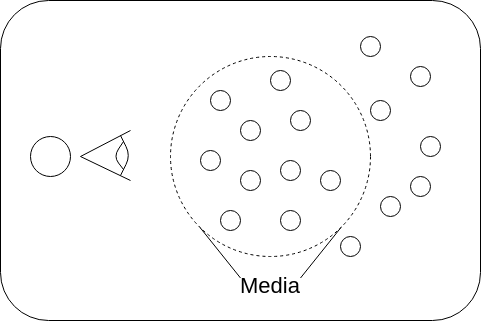

The diagram above was exported from draw.io. Its source (the exported page's mxGraphModel, read from the mxfile embedded in the PNG):
<mxGraphModel dx="497" dy="950" grid="1" gridSize="10" guides="1" tooltips="1" connect="1" arrows="1" fold="1" page="1" pageScale="1" pageWidth="827" pageHeight="1169" math="0" shadow="0">
  <root>
    <mxCell id="0" />
    <mxCell id="1" parent="0" />
    <mxCell id="32" value="" style="rounded=1;whiteSpace=wrap;html=1;fontSize=22;fillColor=#FFFFFFA2;" vertex="1" parent="1">
      <mxGeometry x="120" y="200" width="480" height="320" as="geometry" />
    </mxCell>
    <mxCell id="20" value="" style="ellipse;whiteSpace=wrap;html=1;dashed=1;fillColor=#FFFFFF00;" vertex="1" parent="1">
      <mxGeometry x="290" y="256" width="200" height="200" as="geometry" />
    </mxCell>
    <mxCell id="2" value="" style="ellipse;whiteSpace=wrap;html=1;aspect=fixed;" vertex="1" parent="1">
      <mxGeometry x="150" y="336" width="40" height="40" as="geometry" />
    </mxCell>
    <mxCell id="3" value="" style="ellipse;whiteSpace=wrap;html=1;aspect=fixed;" vertex="1" parent="1">
      <mxGeometry x="330" y="290" width="20" height="20" as="geometry" />
    </mxCell>
    <mxCell id="4" value="" style="ellipse;whiteSpace=wrap;html=1;aspect=fixed;" vertex="1" parent="1">
      <mxGeometry x="390" y="270" width="20" height="20" as="geometry" />
    </mxCell>
    <mxCell id="5" value="" style="ellipse;whiteSpace=wrap;html=1;aspect=fixed;" vertex="1" parent="1">
      <mxGeometry x="360" y="320" width="20" height="20" as="geometry" />
    </mxCell>
    <mxCell id="6" value="" style="ellipse;whiteSpace=wrap;html=1;aspect=fixed;" vertex="1" parent="1">
      <mxGeometry x="410" y="310" width="20" height="20" as="geometry" />
    </mxCell>
    <mxCell id="7" value="" style="ellipse;whiteSpace=wrap;html=1;aspect=fixed;" vertex="1" parent="1">
      <mxGeometry x="320" y="350" width="20" height="20" as="geometry" />
    </mxCell>
    <mxCell id="8" value="" style="ellipse;whiteSpace=wrap;html=1;aspect=fixed;" vertex="1" parent="1">
      <mxGeometry x="360" y="370" width="20" height="20" as="geometry" />
    </mxCell>
    <mxCell id="9" value="" style="ellipse;whiteSpace=wrap;html=1;aspect=fixed;" vertex="1" parent="1">
      <mxGeometry x="340" y="410" width="20" height="20" as="geometry" />
    </mxCell>
    <mxCell id="10" value="" style="ellipse;whiteSpace=wrap;html=1;aspect=fixed;" vertex="1" parent="1">
      <mxGeometry x="400" y="410" width="20" height="20" as="geometry" />
    </mxCell>
    <mxCell id="11" value="" style="ellipse;whiteSpace=wrap;html=1;aspect=fixed;" vertex="1" parent="1">
      <mxGeometry x="400" y="360" width="20" height="20" as="geometry" />
    </mxCell>
    <mxCell id="12" value="" style="ellipse;whiteSpace=wrap;html=1;aspect=fixed;" vertex="1" parent="1">
      <mxGeometry x="440" y="370" width="20" height="20" as="geometry" />
    </mxCell>
    <mxCell id="13" value="" style="ellipse;whiteSpace=wrap;html=1;aspect=fixed;" vertex="1" parent="1">
      <mxGeometry x="490" y="300" width="20" height="20" as="geometry" />
    </mxCell>
    <mxCell id="14" value="" style="ellipse;whiteSpace=wrap;html=1;aspect=fixed;" vertex="1" parent="1">
      <mxGeometry x="480" y="236" width="20" height="20" as="geometry" />
    </mxCell>
    <mxCell id="15" value="" style="ellipse;whiteSpace=wrap;html=1;aspect=fixed;" vertex="1" parent="1">
      <mxGeometry x="530" y="266" width="20" height="20" as="geometry" />
    </mxCell>
    <mxCell id="16" value="" style="ellipse;whiteSpace=wrap;html=1;aspect=fixed;" vertex="1" parent="1">
      <mxGeometry x="540" y="336" width="20" height="20" as="geometry" />
    </mxCell>
    <mxCell id="17" value="" style="ellipse;whiteSpace=wrap;html=1;aspect=fixed;" vertex="1" parent="1">
      <mxGeometry x="530" y="376" width="20" height="20" as="geometry" />
    </mxCell>
    <mxCell id="18" value="" style="ellipse;whiteSpace=wrap;html=1;aspect=fixed;" vertex="1" parent="1">
      <mxGeometry x="500" y="396" width="20" height="20" as="geometry" />
    </mxCell>
    <mxCell id="19" value="" style="ellipse;whiteSpace=wrap;html=1;aspect=fixed;" vertex="1" parent="1">
      <mxGeometry x="460" y="436" width="20" height="20" as="geometry" />
    </mxCell>
    <mxCell id="21" value="" style="endArrow=none;html=1;" edge="1" parent="1">
      <mxGeometry width="50" height="50" relative="1" as="geometry">
        <mxPoint x="200" y="356" as="sourcePoint" />
        <mxPoint x="250" y="330" as="targetPoint" />
      </mxGeometry>
    </mxCell>
    <mxCell id="22" value="" style="endArrow=none;html=1;" edge="1" parent="1">
      <mxGeometry width="50" height="50" relative="1" as="geometry">
        <mxPoint x="200" y="356" as="sourcePoint" />
        <mxPoint x="250" y="380" as="targetPoint" />
      </mxGeometry>
    </mxCell>
    <mxCell id="23" value="" style="endArrow=none;html=1;" edge="1" parent="1">
      <mxGeometry width="50" height="50" relative="1" as="geometry">
        <mxPoint x="240" y="375" as="sourcePoint" />
        <mxPoint x="240" y="335" as="targetPoint" />
        <Array as="points">
          <mxPoint x="250" y="355" />
        </Array>
      </mxGeometry>
    </mxCell>
    <mxCell id="28" value="" style="endArrow=none;html=1;endSize=6;" edge="1" parent="1">
      <mxGeometry width="50" height="50" relative="1" as="geometry">
        <mxPoint x="243" y="369" as="sourcePoint" />
        <mxPoint x="243" y="341" as="targetPoint" />
        <Array as="points">
          <mxPoint x="233" y="356" />
        </Array>
      </mxGeometry>
    </mxCell>
    <mxCell id="29" value="Media" style="text;html=1;strokeColor=none;fillColor=none;align=center;verticalAlign=middle;whiteSpace=wrap;rounded=0;fontStyle=0;fontSize=22;" vertex="1" parent="1">
      <mxGeometry x="360" y="470" width="60" height="30" as="geometry" />
    </mxCell>
    <mxCell id="30" value="" style="endArrow=none;html=1;fontSize=22;endSize=6;entryX=1;entryY=1;entryDx=0;entryDy=0;exitX=1;exitY=0.25;exitDx=0;exitDy=0;" edge="1" parent="1" source="29" target="20">
      <mxGeometry width="50" height="50" relative="1" as="geometry">
        <mxPoint x="424" y="490" as="sourcePoint" />
        <mxPoint x="474" y="440" as="targetPoint" />
      </mxGeometry>
    </mxCell>
    <mxCell id="31" value="" style="endArrow=none;html=1;fontSize=22;endSize=6;exitX=0;exitY=0.25;exitDx=0;exitDy=0;entryX=0;entryY=1;entryDx=0;entryDy=0;" edge="1" parent="1" source="29" target="20">
      <mxGeometry width="50" height="50" relative="1" as="geometry">
        <mxPoint x="330" y="450" as="sourcePoint" />
        <mxPoint x="380" y="400" as="targetPoint" />
      </mxGeometry>
    </mxCell>
  </root>
</mxGraphModel>